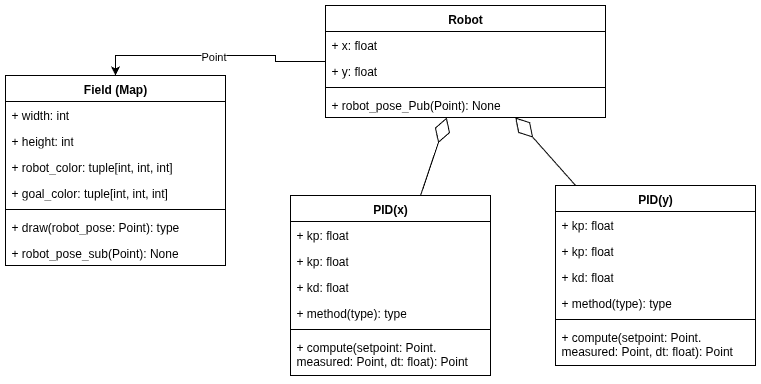

The diagram above was exported from draw.io. Its source (the exported page's mxGraphModel, read from the mxfile embedded in the PNG):
<mxGraphModel dx="1379" dy="772" grid="1" gridSize="10" guides="1" tooltips="1" connect="1" arrows="1" fold="1" page="1" pageScale="1" pageWidth="850" pageHeight="1100" math="0" shadow="0">
  <root>
    <mxCell id="0" />
    <mxCell id="1" parent="0" />
    <mxCell id="ni1SRd7HzPtlvt9Q_COX-3" value="Field (Map)" style="swimlane;fontStyle=1;align=center;verticalAlign=top;childLayout=stackLayout;horizontal=1;startSize=26;horizontalStack=0;resizeParent=1;resizeParentMax=0;resizeLast=0;collapsible=1;marginBottom=0;whiteSpace=wrap;html=1;" vertex="1" parent="1">
      <mxGeometry x="40" y="150" width="220" height="190" as="geometry">
        <mxRectangle x="40" y="150" width="100" height="30" as="alternateBounds" />
      </mxGeometry>
    </mxCell>
    <mxCell id="ni1SRd7HzPtlvt9Q_COX-4" value="+ width: int" style="text;strokeColor=none;fillColor=none;align=left;verticalAlign=top;spacingLeft=4;spacingRight=4;overflow=hidden;rotatable=0;points=[[0,0.5],[1,0.5]];portConstraint=eastwest;whiteSpace=wrap;html=1;" vertex="1" parent="ni1SRd7HzPtlvt9Q_COX-3">
      <mxGeometry y="26" width="220" height="26" as="geometry" />
    </mxCell>
    <mxCell id="ni1SRd7HzPtlvt9Q_COX-40" value="+ height: int" style="text;strokeColor=none;fillColor=none;align=left;verticalAlign=top;spacingLeft=4;spacingRight=4;overflow=hidden;rotatable=0;points=[[0,0.5],[1,0.5]];portConstraint=eastwest;whiteSpace=wrap;html=1;" vertex="1" parent="ni1SRd7HzPtlvt9Q_COX-3">
      <mxGeometry y="52" width="220" height="26" as="geometry" />
    </mxCell>
    <mxCell id="ni1SRd7HzPtlvt9Q_COX-42" value="+ robot_color: tuple[int, int, int]" style="text;strokeColor=none;fillColor=none;align=left;verticalAlign=top;spacingLeft=4;spacingRight=4;overflow=hidden;rotatable=0;points=[[0,0.5],[1,0.5]];portConstraint=eastwest;whiteSpace=wrap;html=1;" vertex="1" parent="ni1SRd7HzPtlvt9Q_COX-3">
      <mxGeometry y="78" width="220" height="26" as="geometry" />
    </mxCell>
    <mxCell id="ni1SRd7HzPtlvt9Q_COX-43" value="+ goal_color: tuple[int, int, int]" style="text;strokeColor=none;fillColor=none;align=left;verticalAlign=top;spacingLeft=4;spacingRight=4;overflow=hidden;rotatable=0;points=[[0,0.5],[1,0.5]];portConstraint=eastwest;whiteSpace=wrap;html=1;" vertex="1" parent="ni1SRd7HzPtlvt9Q_COX-3">
      <mxGeometry y="104" width="220" height="26" as="geometry" />
    </mxCell>
    <mxCell id="ni1SRd7HzPtlvt9Q_COX-5" value="" style="line;strokeWidth=1;fillColor=none;align=left;verticalAlign=middle;spacingTop=-1;spacingLeft=3;spacingRight=3;rotatable=0;labelPosition=right;points=[];portConstraint=eastwest;strokeColor=inherit;" vertex="1" parent="ni1SRd7HzPtlvt9Q_COX-3">
      <mxGeometry y="130" width="220" height="8" as="geometry" />
    </mxCell>
    <mxCell id="ni1SRd7HzPtlvt9Q_COX-41" value="+ draw(robot_pose: Point): type" style="text;strokeColor=none;fillColor=none;align=left;verticalAlign=top;spacingLeft=4;spacingRight=4;overflow=hidden;rotatable=0;points=[[0,0.5],[1,0.5]];portConstraint=eastwest;whiteSpace=wrap;html=1;" vertex="1" parent="ni1SRd7HzPtlvt9Q_COX-3">
      <mxGeometry y="138" width="220" height="26" as="geometry" />
    </mxCell>
    <mxCell id="ni1SRd7HzPtlvt9Q_COX-6" value="+ robot_pose_sub(Point): None" style="text;strokeColor=none;fillColor=none;align=left;verticalAlign=top;spacingLeft=4;spacingRight=4;overflow=hidden;rotatable=0;points=[[0,0.5],[1,0.5]];portConstraint=eastwest;whiteSpace=wrap;html=1;" vertex="1" parent="ni1SRd7HzPtlvt9Q_COX-3">
      <mxGeometry y="164" width="220" height="26" as="geometry" />
    </mxCell>
    <mxCell id="ni1SRd7HzPtlvt9Q_COX-7" value="Robot" style="swimlane;fontStyle=1;align=center;verticalAlign=top;childLayout=stackLayout;horizontal=1;startSize=26;horizontalStack=0;resizeParent=1;resizeParentMax=0;resizeLast=0;collapsible=1;marginBottom=0;whiteSpace=wrap;html=1;" vertex="1" parent="1">
      <mxGeometry x="360" y="80" width="280" height="112" as="geometry" />
    </mxCell>
    <mxCell id="ni1SRd7HzPtlvt9Q_COX-8" value="+ x: float" style="text;strokeColor=none;fillColor=none;align=left;verticalAlign=top;spacingLeft=4;spacingRight=4;overflow=hidden;rotatable=0;points=[[0,0.5],[1,0.5]];portConstraint=eastwest;whiteSpace=wrap;html=1;" vertex="1" parent="ni1SRd7HzPtlvt9Q_COX-7">
      <mxGeometry y="26" width="280" height="26" as="geometry" />
    </mxCell>
    <mxCell id="ni1SRd7HzPtlvt9Q_COX-44" value="+ y: float" style="text;strokeColor=none;fillColor=none;align=left;verticalAlign=top;spacingLeft=4;spacingRight=4;overflow=hidden;rotatable=0;points=[[0,0.5],[1,0.5]];portConstraint=eastwest;whiteSpace=wrap;html=1;" vertex="1" parent="ni1SRd7HzPtlvt9Q_COX-7">
      <mxGeometry y="52" width="280" height="26" as="geometry" />
    </mxCell>
    <mxCell id="ni1SRd7HzPtlvt9Q_COX-9" value="" style="line;strokeWidth=1;fillColor=none;align=left;verticalAlign=middle;spacingTop=-1;spacingLeft=3;spacingRight=3;rotatable=0;labelPosition=right;points=[];portConstraint=eastwest;strokeColor=inherit;" vertex="1" parent="ni1SRd7HzPtlvt9Q_COX-7">
      <mxGeometry y="78" width="280" height="8" as="geometry" />
    </mxCell>
    <mxCell id="ni1SRd7HzPtlvt9Q_COX-10" value="+ robot_pose_Pub(Point): None" style="text;strokeColor=none;fillColor=none;align=left;verticalAlign=top;spacingLeft=4;spacingRight=4;overflow=hidden;rotatable=0;points=[[0,0.5],[1,0.5]];portConstraint=eastwest;whiteSpace=wrap;html=1;" vertex="1" parent="ni1SRd7HzPtlvt9Q_COX-7">
      <mxGeometry y="86" width="280" height="26" as="geometry" />
    </mxCell>
    <mxCell id="ni1SRd7HzPtlvt9Q_COX-11" style="edgeStyle=orthogonalEdgeStyle;rounded=0;orthogonalLoop=1;jettySize=auto;html=1;entryX=0.5;entryY=0;entryDx=0;entryDy=0;" edge="1" parent="1" source="ni1SRd7HzPtlvt9Q_COX-7" target="ni1SRd7HzPtlvt9Q_COX-3">
      <mxGeometry relative="1" as="geometry">
        <mxPoint x="300" y="170" as="targetPoint" />
      </mxGeometry>
    </mxCell>
    <mxCell id="ni1SRd7HzPtlvt9Q_COX-12" value="Point" style="edgeLabel;html=1;align=center;verticalAlign=middle;resizable=0;points=[];" vertex="1" connectable="0" parent="ni1SRd7HzPtlvt9Q_COX-11">
      <mxGeometry x="-0.0018" y="1" relative="1" as="geometry">
        <mxPoint as="offset" />
      </mxGeometry>
    </mxCell>
    <mxCell id="ni1SRd7HzPtlvt9Q_COX-13" value="PID(x)" style="swimlane;fontStyle=1;align=center;verticalAlign=top;childLayout=stackLayout;horizontal=1;startSize=26;horizontalStack=0;resizeParent=1;resizeParentMax=0;resizeLast=0;collapsible=1;marginBottom=0;whiteSpace=wrap;html=1;" vertex="1" parent="1">
      <mxGeometry x="325" y="270" width="200" height="180" as="geometry" />
    </mxCell>
    <mxCell id="ni1SRd7HzPtlvt9Q_COX-14" value="+ kp: float" style="text;strokeColor=none;fillColor=none;align=left;verticalAlign=top;spacingLeft=4;spacingRight=4;overflow=hidden;rotatable=0;points=[[0,0.5],[1,0.5]];portConstraint=eastwest;whiteSpace=wrap;html=1;" vertex="1" parent="ni1SRd7HzPtlvt9Q_COX-13">
      <mxGeometry y="26" width="200" height="26" as="geometry" />
    </mxCell>
    <mxCell id="ni1SRd7HzPtlvt9Q_COX-16" value="+ kp: float" style="text;strokeColor=none;fillColor=none;align=left;verticalAlign=top;spacingLeft=4;spacingRight=4;overflow=hidden;rotatable=0;points=[[0,0.5],[1,0.5]];portConstraint=eastwest;whiteSpace=wrap;html=1;" vertex="1" parent="ni1SRd7HzPtlvt9Q_COX-13">
      <mxGeometry y="52" width="200" height="26" as="geometry" />
    </mxCell>
    <mxCell id="ni1SRd7HzPtlvt9Q_COX-25" value="+ kd: float" style="text;strokeColor=none;fillColor=none;align=left;verticalAlign=top;spacingLeft=4;spacingRight=4;overflow=hidden;rotatable=0;points=[[0,0.5],[1,0.5]];portConstraint=eastwest;whiteSpace=wrap;html=1;" vertex="1" parent="ni1SRd7HzPtlvt9Q_COX-13">
      <mxGeometry y="78" width="200" height="26" as="geometry" />
    </mxCell>
    <mxCell id="ni1SRd7HzPtlvt9Q_COX-26" value="+ method(type): type" style="text;strokeColor=none;fillColor=none;align=left;verticalAlign=top;spacingLeft=4;spacingRight=4;overflow=hidden;rotatable=0;points=[[0,0.5],[1,0.5]];portConstraint=eastwest;whiteSpace=wrap;html=1;" vertex="1" parent="ni1SRd7HzPtlvt9Q_COX-13">
      <mxGeometry y="104" width="200" height="26" as="geometry" />
    </mxCell>
    <mxCell id="ni1SRd7HzPtlvt9Q_COX-15" value="" style="line;strokeWidth=1;fillColor=none;align=left;verticalAlign=middle;spacingTop=-1;spacingLeft=3;spacingRight=3;rotatable=0;labelPosition=right;points=[];portConstraint=eastwest;strokeColor=inherit;" vertex="1" parent="ni1SRd7HzPtlvt9Q_COX-13">
      <mxGeometry y="130" width="200" height="8" as="geometry" />
    </mxCell>
    <mxCell id="ni1SRd7HzPtlvt9Q_COX-27" value="+ compute(setpoint: Point. measured: Point, dt: float): Point" style="text;strokeColor=none;fillColor=none;align=left;verticalAlign=top;spacingLeft=4;spacingRight=4;overflow=hidden;rotatable=0;points=[[0,0.5],[1,0.5]];portConstraint=eastwest;whiteSpace=wrap;html=1;" vertex="1" parent="ni1SRd7HzPtlvt9Q_COX-13">
      <mxGeometry y="138" width="200" height="42" as="geometry" />
    </mxCell>
    <mxCell id="ni1SRd7HzPtlvt9Q_COX-21" value="" style="endArrow=diamondThin;endFill=0;endSize=24;html=1;rounded=0;" edge="1" parent="1" source="ni1SRd7HzPtlvt9Q_COX-13" target="ni1SRd7HzPtlvt9Q_COX-7">
      <mxGeometry width="160" relative="1" as="geometry">
        <mxPoint x="340" y="230" as="sourcePoint" />
        <mxPoint x="520" y="200" as="targetPoint" />
      </mxGeometry>
    </mxCell>
    <mxCell id="ni1SRd7HzPtlvt9Q_COX-22" value="" style="endArrow=diamondThin;endFill=0;endSize=24;html=1;rounded=0;" edge="1" parent="1" source="ni1SRd7HzPtlvt9Q_COX-29" target="ni1SRd7HzPtlvt9Q_COX-7">
      <mxGeometry width="160" relative="1" as="geometry">
        <mxPoint x="641.9411764705881" y="249.9999999999999" as="sourcePoint" />
        <mxPoint x="580" y="190" as="targetPoint" />
      </mxGeometry>
    </mxCell>
    <mxCell id="ni1SRd7HzPtlvt9Q_COX-29" value="PID(y)" style="swimlane;fontStyle=1;align=center;verticalAlign=top;childLayout=stackLayout;horizontal=1;startSize=26;horizontalStack=0;resizeParent=1;resizeParentMax=0;resizeLast=0;collapsible=1;marginBottom=0;whiteSpace=wrap;html=1;" vertex="1" parent="1">
      <mxGeometry x="590" y="260" width="200" height="180" as="geometry" />
    </mxCell>
    <mxCell id="ni1SRd7HzPtlvt9Q_COX-30" value="+ kp: float" style="text;strokeColor=none;fillColor=none;align=left;verticalAlign=top;spacingLeft=4;spacingRight=4;overflow=hidden;rotatable=0;points=[[0,0.5],[1,0.5]];portConstraint=eastwest;whiteSpace=wrap;html=1;" vertex="1" parent="ni1SRd7HzPtlvt9Q_COX-29">
      <mxGeometry y="26" width="200" height="26" as="geometry" />
    </mxCell>
    <mxCell id="ni1SRd7HzPtlvt9Q_COX-31" value="+ kp: float" style="text;strokeColor=none;fillColor=none;align=left;verticalAlign=top;spacingLeft=4;spacingRight=4;overflow=hidden;rotatable=0;points=[[0,0.5],[1,0.5]];portConstraint=eastwest;whiteSpace=wrap;html=1;" vertex="1" parent="ni1SRd7HzPtlvt9Q_COX-29">
      <mxGeometry y="52" width="200" height="26" as="geometry" />
    </mxCell>
    <mxCell id="ni1SRd7HzPtlvt9Q_COX-32" value="+ kd: float" style="text;strokeColor=none;fillColor=none;align=left;verticalAlign=top;spacingLeft=4;spacingRight=4;overflow=hidden;rotatable=0;points=[[0,0.5],[1,0.5]];portConstraint=eastwest;whiteSpace=wrap;html=1;" vertex="1" parent="ni1SRd7HzPtlvt9Q_COX-29">
      <mxGeometry y="78" width="200" height="26" as="geometry" />
    </mxCell>
    <mxCell id="ni1SRd7HzPtlvt9Q_COX-33" value="+ method(type): type" style="text;strokeColor=none;fillColor=none;align=left;verticalAlign=top;spacingLeft=4;spacingRight=4;overflow=hidden;rotatable=0;points=[[0,0.5],[1,0.5]];portConstraint=eastwest;whiteSpace=wrap;html=1;" vertex="1" parent="ni1SRd7HzPtlvt9Q_COX-29">
      <mxGeometry y="104" width="200" height="26" as="geometry" />
    </mxCell>
    <mxCell id="ni1SRd7HzPtlvt9Q_COX-34" value="" style="line;strokeWidth=1;fillColor=none;align=left;verticalAlign=middle;spacingTop=-1;spacingLeft=3;spacingRight=3;rotatable=0;labelPosition=right;points=[];portConstraint=eastwest;strokeColor=inherit;" vertex="1" parent="ni1SRd7HzPtlvt9Q_COX-29">
      <mxGeometry y="130" width="200" height="8" as="geometry" />
    </mxCell>
    <mxCell id="ni1SRd7HzPtlvt9Q_COX-35" value="+ compute(setpoint: Point. measured: Point, dt: float): Point" style="text;strokeColor=none;fillColor=none;align=left;verticalAlign=top;spacingLeft=4;spacingRight=4;overflow=hidden;rotatable=0;points=[[0,0.5],[1,0.5]];portConstraint=eastwest;whiteSpace=wrap;html=1;" vertex="1" parent="ni1SRd7HzPtlvt9Q_COX-29">
      <mxGeometry y="138" width="200" height="42" as="geometry" />
    </mxCell>
  </root>
</mxGraphModel>